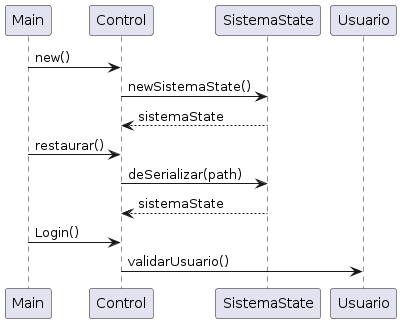

The diagram above was rendered by PlantUML. Its source (embedded in the PNG):
@startuml
hide circle
skinparam classAttributeIconSize 0


participant Main
participant Control
participant SistemaState
participant Usuario



Main->Control:new()
Control -> SistemaState: newSistemaState()
SistemaState --> Control : sistemaState
Main->Control: restaurar()
Control->SistemaState:deSerializar(path)
SistemaState --> Control : sistemaState
Main->Control :Login()
Control->Usuario:validarUsuario()
@enduml